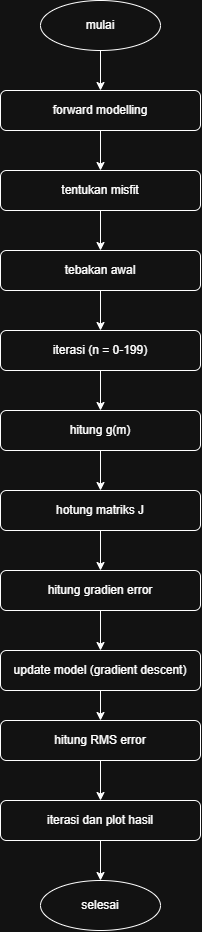

The diagram above was exported from draw.io. Its source (the exported page's mxGraphModel, read from the mxfile embedded in the PNG):
<mxGraphModel dx="1046" dy="931" grid="1" gridSize="10" guides="1" tooltips="1" connect="1" arrows="1" fold="1" page="1" pageScale="1" pageWidth="850" pageHeight="1100" math="0" shadow="0">
  <root>
    <mxCell id="0" />
    <mxCell id="1" parent="0" />
    <mxCell id="tREupNBuL2vqog3znFWh-1" edge="1" parent="1" source="tREupNBuL2vqog3znFWh-2" style="edgeStyle=orthogonalEdgeStyle;rounded=0;orthogonalLoop=1;jettySize=auto;html=1;" target="tREupNBuL2vqog3znFWh-4" value="">
      <mxGeometry relative="1" as="geometry" />
    </mxCell>
    <mxCell id="tREupNBuL2vqog3znFWh-2" parent="1" style="ellipse;whiteSpace=wrap;html=1;" value="mulai" vertex="1">
      <mxGeometry height="50" width="120" x="360" y="200" as="geometry" />
    </mxCell>
    <mxCell id="tREupNBuL2vqog3znFWh-3" edge="1" parent="1" source="tREupNBuL2vqog3znFWh-4" style="edgeStyle=orthogonalEdgeStyle;rounded=0;orthogonalLoop=1;jettySize=auto;html=1;" target="tREupNBuL2vqog3znFWh-6" value="">
      <mxGeometry relative="1" as="geometry" />
    </mxCell>
    <mxCell id="tREupNBuL2vqog3znFWh-4" parent="1" style="rounded=1;whiteSpace=wrap;html=1;" value="forward modelling" vertex="1">
      <mxGeometry height="40" width="200" x="320" y="290" as="geometry" />
    </mxCell>
    <mxCell id="tREupNBuL2vqog3znFWh-5" edge="1" parent="1" source="tREupNBuL2vqog3znFWh-6" style="edgeStyle=orthogonalEdgeStyle;rounded=0;orthogonalLoop=1;jettySize=auto;html=1;" target="tREupNBuL2vqog3znFWh-8" value="">
      <mxGeometry relative="1" as="geometry" />
    </mxCell>
    <mxCell id="tREupNBuL2vqog3znFWh-6" parent="1" style="rounded=1;whiteSpace=wrap;html=1;" value="tentukan misfit" vertex="1">
      <mxGeometry height="40" width="200" x="320" y="370" as="geometry" />
    </mxCell>
    <mxCell id="tREupNBuL2vqog3znFWh-7" edge="1" parent="1" source="tREupNBuL2vqog3znFWh-8" style="edgeStyle=orthogonalEdgeStyle;rounded=0;orthogonalLoop=1;jettySize=auto;html=1;" target="tREupNBuL2vqog3znFWh-10" value="">
      <mxGeometry relative="1" as="geometry" />
    </mxCell>
    <mxCell id="tREupNBuL2vqog3znFWh-8" parent="1" style="rounded=1;whiteSpace=wrap;html=1;" value="tebakan awal" vertex="1">
      <mxGeometry height="40" width="200" x="320" y="450" as="geometry" />
    </mxCell>
    <mxCell id="tREupNBuL2vqog3znFWh-9" edge="1" parent="1" source="tREupNBuL2vqog3znFWh-10" style="edgeStyle=orthogonalEdgeStyle;rounded=0;orthogonalLoop=1;jettySize=auto;html=1;" target="tREupNBuL2vqog3znFWh-12" value="">
      <mxGeometry relative="1" as="geometry" />
    </mxCell>
    <mxCell id="tREupNBuL2vqog3znFWh-10" parent="1" style="rounded=1;whiteSpace=wrap;html=1;" value="iterasi (n = 0-199)" vertex="1">
      <mxGeometry height="40" width="200" x="320" y="530" as="geometry" />
    </mxCell>
    <mxCell id="tREupNBuL2vqog3znFWh-11" edge="1" parent="1" source="tREupNBuL2vqog3znFWh-12" style="edgeStyle=orthogonalEdgeStyle;rounded=0;orthogonalLoop=1;jettySize=auto;html=1;" target="tREupNBuL2vqog3znFWh-14" value="">
      <mxGeometry relative="1" as="geometry" />
    </mxCell>
    <mxCell id="tREupNBuL2vqog3znFWh-12" parent="1" style="rounded=1;whiteSpace=wrap;html=1;" value="hitung g(m)" vertex="1">
      <mxGeometry height="40" width="200" x="320" y="610" as="geometry" />
    </mxCell>
    <mxCell id="tREupNBuL2vqog3znFWh-13" edge="1" parent="1" source="tREupNBuL2vqog3znFWh-14" style="edgeStyle=orthogonalEdgeStyle;rounded=0;orthogonalLoop=1;jettySize=auto;html=1;" target="tREupNBuL2vqog3znFWh-16" value="">
      <mxGeometry relative="1" as="geometry" />
    </mxCell>
    <mxCell id="tREupNBuL2vqog3znFWh-14" parent="1" style="rounded=1;whiteSpace=wrap;html=1;" value="hotung matriks J" vertex="1">
      <mxGeometry height="40" width="200" x="320" y="690" as="geometry" />
    </mxCell>
    <mxCell id="tREupNBuL2vqog3znFWh-15" edge="1" parent="1" source="tREupNBuL2vqog3znFWh-16" style="edgeStyle=orthogonalEdgeStyle;rounded=0;orthogonalLoop=1;jettySize=auto;html=1;" target="tREupNBuL2vqog3znFWh-18" value="">
      <mxGeometry relative="1" as="geometry" />
    </mxCell>
    <mxCell id="tREupNBuL2vqog3znFWh-16" parent="1" style="rounded=1;whiteSpace=wrap;html=1;" value="hitung gradien error" vertex="1">
      <mxGeometry height="40" width="200" x="320" y="770" as="geometry" />
    </mxCell>
    <mxCell id="tREupNBuL2vqog3znFWh-24" edge="1" parent="1" source="tREupNBuL2vqog3znFWh-18" style="edgeStyle=orthogonalEdgeStyle;rounded=0;orthogonalLoop=1;jettySize=auto;html=1;" target="tREupNBuL2vqog3znFWh-23" value="">
      <mxGeometry relative="1" as="geometry" />
    </mxCell>
    <mxCell id="tREupNBuL2vqog3znFWh-18" parent="1" style="rounded=1;whiteSpace=wrap;html=1;" value="update model (gradient descent)" vertex="1">
      <mxGeometry height="40" width="200" x="320" y="850" as="geometry" />
    </mxCell>
    <mxCell id="tREupNBuL2vqog3znFWh-19" edge="1" parent="1" source="tREupNBuL2vqog3znFWh-20" style="edgeStyle=orthogonalEdgeStyle;rounded=0;orthogonalLoop=1;jettySize=auto;html=1;" target="tREupNBuL2vqog3znFWh-21" value="">
      <mxGeometry relative="1" as="geometry" />
    </mxCell>
    <mxCell id="tREupNBuL2vqog3znFWh-20" parent="1" style="rounded=1;whiteSpace=wrap;html=1;" value="iterasi dan plot hasil" vertex="1">
      <mxGeometry height="40" width="200" x="320" y="1000" as="geometry" />
    </mxCell>
    <mxCell id="tREupNBuL2vqog3znFWh-21" parent="1" style="ellipse;whiteSpace=wrap;html=1;" value="selesai" vertex="1">
      <mxGeometry height="50" width="120" x="360" y="1080" as="geometry" />
    </mxCell>
    <mxCell id="tREupNBuL2vqog3znFWh-25" edge="1" parent="1" source="tREupNBuL2vqog3znFWh-23" style="edgeStyle=orthogonalEdgeStyle;rounded=0;orthogonalLoop=1;jettySize=auto;html=1;" target="tREupNBuL2vqog3znFWh-20" value="">
      <mxGeometry relative="1" as="geometry" />
    </mxCell>
    <mxCell id="tREupNBuL2vqog3znFWh-23" parent="1" style="rounded=1;whiteSpace=wrap;html=1;" value="hitung RMS error" vertex="1">
      <mxGeometry height="40" width="200" x="320" y="920" as="geometry" />
    </mxCell>
  </root>
</mxGraphModel>